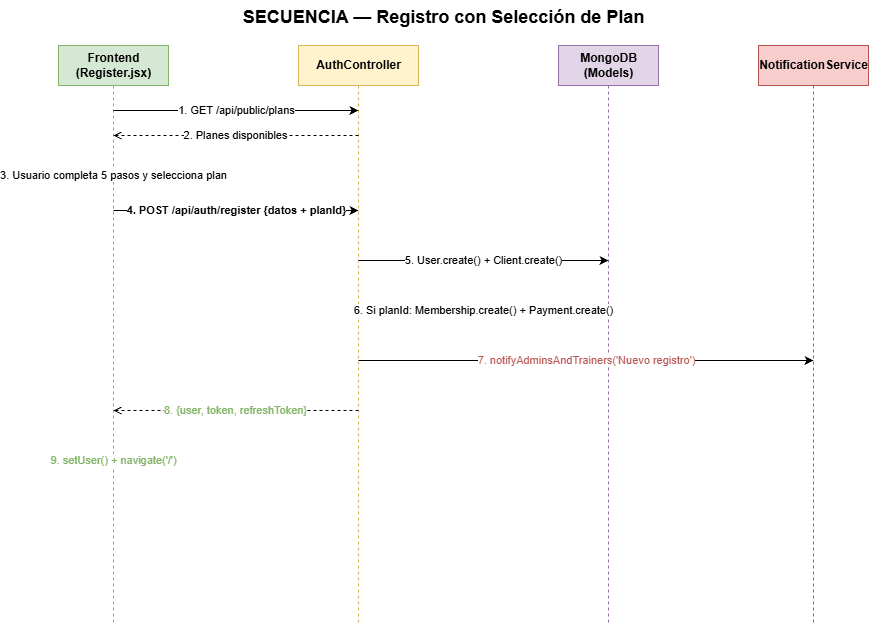

The diagram above was exported from draw.io. Its source (the exported page's mxGraphModel, read from the mxfile embedded in the PNG):
<mxGraphModel dx="1691" dy="663" grid="1" gridSize="10" guides="1" tooltips="1" connect="1" arrows="1" fold="1" page="1" pageScale="1" pageWidth="900" pageHeight="750" math="0" shadow="0">
  <root>
    <mxCell id="0" />
    <mxCell id="1" parent="0" />
    <mxCell id="title" parent="1" style="text;html=1;align=center;strokeColor=none;fillColor=none;fontSize=18;fontStyle=1;" value="SECUENCIA — Registro con Selección de Plan" vertex="1">
      <mxGeometry height="35" width="450" x="220" y="10" as="geometry" />
    </mxCell>
    <mxCell id="l1" parent="1" style="shape=umlLifeline;perimeter=lifelinePerimeter;html=1;container=0;collapsible=0;recursiveResize=0;outlineConnect=0;size=40;fillColor=#d5e8d4;strokeColor=#82b366;fontStyle=1;fontSize=12;" value="Frontend&#10;(Register.jsx)" vertex="1">
      <mxGeometry height="580" width="110" x="60" y="55" as="geometry" />
    </mxCell>
    <mxCell id="l2" parent="1" style="shape=umlLifeline;perimeter=lifelinePerimeter;html=1;container=0;collapsible=0;recursiveResize=0;outlineConnect=0;size=40;fillColor=#fff2cc;strokeColor=#d6b656;fontStyle=1;fontSize=12;" value="AuthController" vertex="1">
      <mxGeometry height="580" width="120" x="300" y="55" as="geometry" />
    </mxCell>
    <mxCell id="l3" parent="1" style="shape=umlLifeline;perimeter=lifelinePerimeter;html=1;container=0;collapsible=0;recursiveResize=0;outlineConnect=0;size=40;fillColor=#e1d5e7;strokeColor=#9673a6;fontStyle=1;fontSize=12;" value="MongoDB&#10;(Models)" vertex="1">
      <mxGeometry height="580" width="100" x="560" y="55" as="geometry" />
    </mxCell>
    <mxCell id="l4" parent="1" style="shape=umlLifeline;perimeter=lifelinePerimeter;html=1;container=0;collapsible=0;recursiveResize=0;outlineConnect=0;size=40;fillColor=#f8cecc;strokeColor=#b85450;fontStyle=1;fontSize=12;" value="NotificationService" vertex="1">
      <mxGeometry height="580" width="110" x="760" y="55" as="geometry" />
    </mxCell>
    <mxCell id="m1" edge="1" parent="1" style="html=1;endArrow=classic;fontSize=11;" value="1. GET /api/public/plans">
      <mxGeometry relative="1" as="geometry">
        <mxPoint x="115" y="120" as="sourcePoint" />
        <mxPoint x="360" y="120" as="targetPoint" />
      </mxGeometry>
    </mxCell>
    <mxCell id="m2" edge="1" parent="1" style="html=1;endArrow=open;fontSize=11;dashed=1;" value="2. Planes disponibles">
      <mxGeometry relative="1" as="geometry">
        <mxPoint x="360" y="145" as="sourcePoint" />
        <mxPoint x="115" y="145" as="targetPoint" />
      </mxGeometry>
    </mxCell>
    <mxCell id="m3" edge="1" parent="1" style="html=1;endArrow=classic;fontSize=11;" value="3. Usuario completa 5 pasos y selecciona plan">
      <mxGeometry relative="1" as="geometry">
        <mxPoint x="115" y="185" as="sourcePoint" />
        <mxPoint x="115" y="185" as="targetPoint" />
      </mxGeometry>
    </mxCell>
    <mxCell id="m4" edge="1" parent="1" style="html=1;endArrow=classic;fontSize=11;fontStyle=1;" value="4. POST /api/auth/register {datos + planId}">
      <mxGeometry relative="1" as="geometry">
        <mxPoint x="115" y="220" as="sourcePoint" />
        <mxPoint x="360" y="220" as="targetPoint" />
      </mxGeometry>
    </mxCell>
    <mxCell id="m5" edge="1" parent="1" style="html=1;endArrow=classic;fontSize=11;" value="5. User.create() + Client.create()">
      <mxGeometry relative="1" as="geometry">
        <mxPoint x="360" y="270" as="sourcePoint" />
        <mxPoint x="610" y="270" as="targetPoint" />
      </mxGeometry>
    </mxCell>
    <mxCell id="m6" edge="1" parent="1" style="html=1;endArrow=classic;fontSize=11;" value="6. Si planId: Membership.create() + Payment.create()">
      <mxGeometry relative="1" as="geometry">
        <mxPoint x="360" y="320" as="sourcePoint" />
        <mxPoint x="610" y="320" as="targetPoint" />
      </mxGeometry>
    </mxCell>
    <mxCell id="m7" edge="1" parent="1" style="html=1;endArrow=classic;fontSize=11;fontColor=#b85450;" value="7. notifyAdminsAndTrainers('Nuevo registro')">
      <mxGeometry relative="1" as="geometry">
        <mxPoint x="360" y="370" as="sourcePoint" />
        <mxPoint x="815" y="370" as="targetPoint" />
      </mxGeometry>
    </mxCell>
    <mxCell id="m8" edge="1" parent="1" style="html=1;endArrow=open;fontSize=11;dashed=1;fontColor=#82b366;" value="8. {user, token, refreshToken}">
      <mxGeometry relative="1" as="geometry">
        <mxPoint x="360" y="420" as="sourcePoint" />
        <mxPoint x="115" y="420" as="targetPoint" />
      </mxGeometry>
    </mxCell>
    <mxCell id="m9" edge="1" parent="1" style="html=1;endArrow=classic;fontSize=11;fontColor=#82b366;" value="9. setUser() + navigate('/')">
      <mxGeometry relative="1" as="geometry">
        <mxPoint x="115" y="470" as="sourcePoint" />
        <mxPoint x="115" y="470" as="targetPoint" />
      </mxGeometry>
    </mxCell>
  </root>
</mxGraphModel>